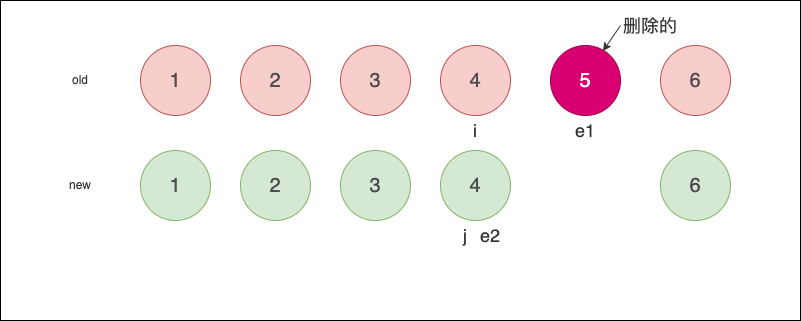

The diagram above was exported from draw.io. Its source (the exported page's mxGraphModel, read from the mxfile embedded in the PNG):
<mxGraphModel dx="1324" dy="833" grid="1" gridSize="10" guides="1" tooltips="1" connect="1" arrows="1" fold="1" page="1" pageScale="1" pageWidth="827" pageHeight="1169" math="0" shadow="0">
  <root>
    <mxCell id="0" />
    <mxCell id="1" parent="0" />
    <mxCell id="2" value="" style="rounded=0;whiteSpace=wrap;html=1;fillColor=#FFFFFF;" parent="1" vertex="1">
      <mxGeometry x="90" y="230" width="800" height="320" as="geometry" />
    </mxCell>
    <mxCell id="3" value="1" style="ellipse;whiteSpace=wrap;html=1;aspect=fixed;fillColor=#f8cecc;strokeColor=#b85450;fontColor=#4D4D4D;fontSize=20;" parent="1" vertex="1">
      <mxGeometry x="230" y="275" width="70" height="70" as="geometry" />
    </mxCell>
    <mxCell id="4" value="&lt;font color=&quot;#333333&quot;&gt;old&lt;/font&gt;" style="text;html=1;strokeColor=none;fillColor=none;align=center;verticalAlign=middle;whiteSpace=wrap;rounded=0;" parent="1" vertex="1">
      <mxGeometry x="140" y="295" width="60" height="30" as="geometry" />
    </mxCell>
    <mxCell id="5" value="2" style="ellipse;whiteSpace=wrap;html=1;aspect=fixed;fillColor=#f8cecc;strokeColor=#b85450;fontColor=#4D4D4D;fontSize=20;" parent="1" vertex="1">
      <mxGeometry x="330" y="275" width="70" height="70" as="geometry" />
    </mxCell>
    <mxCell id="6" value="4" style="ellipse;whiteSpace=wrap;html=1;aspect=fixed;fillColor=#f8cecc;strokeColor=#b85450;fontColor=#4D4D4D;fontSize=20;" parent="1" vertex="1">
      <mxGeometry x="530" y="275" width="70" height="70" as="geometry" />
    </mxCell>
    <mxCell id="7" value="3" style="ellipse;whiteSpace=wrap;html=1;aspect=fixed;fillColor=#f8cecc;strokeColor=#b85450;fontColor=#4D4D4D;fontSize=20;" parent="1" vertex="1">
      <mxGeometry x="430" y="275" width="70" height="70" as="geometry" />
    </mxCell>
    <mxCell id="8" value="5" style="ellipse;whiteSpace=wrap;html=1;aspect=fixed;fillColor=#d80073;strokeColor=#A50040;fontColor=#ffffff;fontSize=20;" parent="1" vertex="1">
      <mxGeometry x="640" y="275" width="70" height="70" as="geometry" />
    </mxCell>
    <mxCell id="10" value="&lt;font color=&quot;#333333&quot;&gt;new&lt;/font&gt;" style="text;html=1;strokeColor=none;fillColor=none;align=center;verticalAlign=middle;whiteSpace=wrap;rounded=0;" parent="1" vertex="1">
      <mxGeometry x="140" y="400" width="60" height="30" as="geometry" />
    </mxCell>
    <mxCell id="11" value="1" style="ellipse;whiteSpace=wrap;html=1;aspect=fixed;fillColor=#d5e8d4;strokeColor=#82b366;fontColor=#4D4D4D;fontSize=20;" parent="1" vertex="1">
      <mxGeometry x="230" y="380" width="70" height="70" as="geometry" />
    </mxCell>
    <mxCell id="12" value="2" style="ellipse;whiteSpace=wrap;html=1;aspect=fixed;fillColor=#d5e8d4;strokeColor=#82b366;fontColor=#4D4D4D;fontSize=20;" parent="1" vertex="1">
      <mxGeometry x="330" y="380" width="70" height="70" as="geometry" />
    </mxCell>
    <mxCell id="14" value="3" style="ellipse;whiteSpace=wrap;html=1;aspect=fixed;fillColor=#d5e8d4;strokeColor=#82b366;fontColor=#4D4D4D;fontSize=20;" parent="1" vertex="1">
      <mxGeometry x="430" y="380" width="70" height="70" as="geometry" />
    </mxCell>
    <mxCell id="15" value="4" style="ellipse;whiteSpace=wrap;html=1;aspect=fixed;fillColor=#d5e8d4;strokeColor=#82b366;fontColor=#4D4D4D;fontSize=20;" parent="1" vertex="1">
      <mxGeometry x="530" y="380" width="70" height="70" as="geometry" />
    </mxCell>
    <mxCell id="16" value="6" style="ellipse;whiteSpace=wrap;html=1;aspect=fixed;fillColor=#d5e8d4;strokeColor=#82b366;fontColor=#4D4D4D;fontSize=20;" parent="1" vertex="1">
      <mxGeometry x="750" y="380" width="70" height="70" as="geometry" />
    </mxCell>
    <mxCell id="17" value="&lt;font style=&quot;font-size: 18px;&quot; color=&quot;#333333&quot;&gt;i&lt;/font&gt;" style="text;html=1;strokeColor=none;fillColor=none;align=center;verticalAlign=middle;whiteSpace=wrap;rounded=0;" parent="1" vertex="1">
      <mxGeometry x="535" y="345" width="60" height="30" as="geometry" />
    </mxCell>
    <mxCell id="18" value="&lt;font style=&quot;font-size: 18px;&quot; color=&quot;#333333&quot;&gt;j&lt;br&gt;&lt;/font&gt;" style="text;html=1;strokeColor=none;fillColor=none;align=center;verticalAlign=middle;whiteSpace=wrap;rounded=0;" parent="1" vertex="1">
      <mxGeometry x="530" y="450" width="50" height="30" as="geometry" />
    </mxCell>
    <mxCell id="19" value="&lt;font style=&quot;font-size: 18px;&quot; color=&quot;#333333&quot;&gt;e1&lt;/font&gt;" style="text;html=1;strokeColor=none;fillColor=none;align=center;verticalAlign=middle;whiteSpace=wrap;rounded=0;" parent="1" vertex="1">
      <mxGeometry x="645" y="345" width="60" height="30" as="geometry" />
    </mxCell>
    <mxCell id="20" value="&lt;font style=&quot;font-size: 18px;&quot; color=&quot;#333333&quot;&gt;e2&lt;/font&gt;" style="text;html=1;strokeColor=none;fillColor=none;align=center;verticalAlign=middle;whiteSpace=wrap;rounded=0;" parent="1" vertex="1">
      <mxGeometry x="550" y="450" width="60" height="30" as="geometry" />
    </mxCell>
    <mxCell id="25" style="edgeStyle=none;html=1;exitX=0;exitY=0.5;exitDx=0;exitDy=0;entryX=0.749;entryY=0.08;entryDx=0;entryDy=0;entryPerimeter=0;strokeColor=#333333;" edge="1" parent="1" source="22" target="8">
      <mxGeometry relative="1" as="geometry" />
    </mxCell>
    <mxCell id="22" value="&lt;font color=&quot;#333333&quot;&gt;&lt;span style=&quot;font-size: 18px;&quot;&gt;删除的&lt;/span&gt;&lt;/font&gt;" style="text;html=1;strokeColor=none;fillColor=none;align=center;verticalAlign=middle;whiteSpace=wrap;rounded=0;" parent="1" vertex="1">
      <mxGeometry x="710" y="240" width="60" height="30" as="geometry" />
    </mxCell>
    <mxCell id="24" value="6" style="ellipse;whiteSpace=wrap;html=1;aspect=fixed;fillColor=#f8cecc;strokeColor=#b85450;fontColor=#4D4D4D;fontSize=20;" vertex="1" parent="1">
      <mxGeometry x="750" y="275" width="70" height="70" as="geometry" />
    </mxCell>
  </root>
</mxGraphModel>